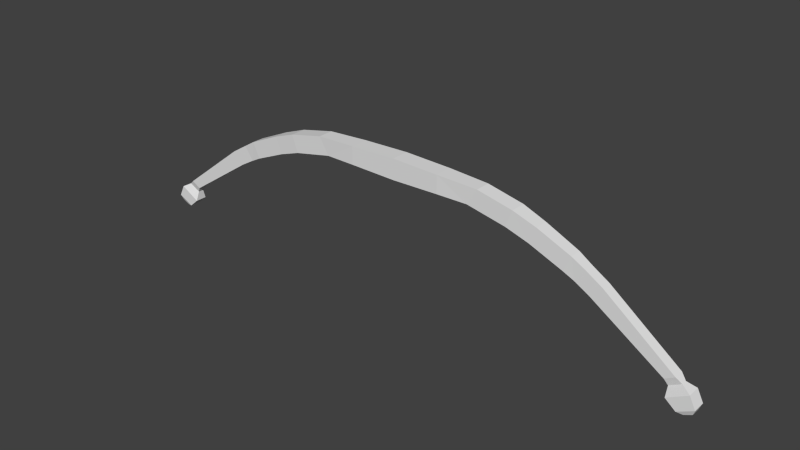 # Source: simpleBow.blend  (saved by Blender 2.73.0; exported with 4.5.12 LTS)
import bpy
from mathutils import Matrix  # noqa: F401  (used for matrix-valued properties, if any)

bpy.ops.wm.read_factory_settings(use_empty=True)
scene = bpy.context.scene
scene.name = 'Scene'

# ---- collections
col_collection_1 = bpy.data.collections.new('Collection 1'); scene.collection.children.link(col_collection_1)

# ---- materials (node trees are filled in below, after node groups)
mat_material = bpy.data.materials.new('Material')
mat_material.alpha_threshold = 0.0
mat_material.use_transparent_shadow = False
mat_material.roughness = 0.5
mat_material.line_color = (0.0, 0.0, 0.0, 1.0)

# ---- material node trees

# ---- world
world_world = bpy.data.worlds.new('World'); scene.world = world_world
world_world.color = (0.05088, 0.05088, 0.05088)
world_world.use_sun_shadow = False
world_world.sun_shadow_jitter_overblur = 0.0
world_world.cycles.sampling_method = 'MANUAL'
world_world.cycles.sample_map_resolution = 256

# ---- meshes
me_cube = bpy.data.meshes.new('Cube')
me_cube.from_pydata([(0.7911, 1.0, 0.0), (0.7911, -1.0, 0.0), (0.7911, 1.0, 2.0), (0.7911, -1.0, 2.0), (1.305, 0.8651, -0.03222), (1.305, -0.8651, -0.03222), (1.473, 0.8651, 1.797), (1.473, -0.8651, 1.797), (1.961, 0.8651, -0.9331), (1.961, -0.8652, -0.9331), (2.064, 0.8651, 0.9379), (2.064, -0.8652, 0.9379), (2.337, 0.7585, -1.804), (2.337, -0.7586, -1.804), (2.447, 0.7585, 0.005742), (2.447, -0.7586, 0.005742), (2.875, 0.6678, -3.345), (2.875, -0.6679, -3.345), (2.997, 0.6678, -1.639), (2.997, -0.6679, -1.639), (3.057, 0.5769, -3.976), (3.057, -0.577, -3.976), (3.21, 0.5769, -2.505), (3.21, -0.577, -2.505), (3.302, 0.5769, -4.909), (3.302, -0.577, -4.909), (3.488, 0.5769, -3.653), (3.488, -0.577, -3.653), (4.474, 0.5769, -10.11), (4.474, -0.577, -10.11), (4.634, 0.5769, -9.532), (4.634, -0.577, -9.532), (4.534, 0.2534, -10.75), (4.534, -0.3827, -10.75), (4.724, 0.2534, -10.07), (4.724, -0.3827, -10.07), (4.537, 0.5324, -11.8), (4.537, -0.7971, -11.8), (4.868, 0.667, -10.57), (4.868, -0.7841, -10.57), (4.705, 0.6775, -12.75), (4.705, -0.7866, -12.75), (4.965, 0.6775, -11.88), (4.965, -0.7866, -11.88), (4.802, 0.4447, -12.91), (4.802, -0.5669, -12.91), (4.928, 0.4447, -12.52), (4.928, -0.5669, -12.52), (4.802, 0.4447, -12.91), (4.802, -0.5669, -12.91), (-0.7911, 1.0, 0.0), (-0.7911, -1.0, 0.0), (-0.7911, 1.0, 2.0), (-0.7911, -1.0, 2.0), (0.0, 1.0, -0.1161), (0.0, -1.0, -0.1161), (0.0, 1.0, 2.162), (0.0, -1.0, 2.162), (-1.305, 0.8651, -0.03222), (-1.305, -0.8651, -0.03222), (-1.473, 0.8651, 1.797), (-1.473, -0.8651, 1.797), (-1.961, 0.8651, -0.9331), (-1.961, -0.8652, -0.9331), (-2.064, 0.8651, 0.9379), (-2.064, -0.8652, 0.9379), (-2.337, 0.7585, -1.804), (-2.337, -0.7586, -1.804), (-2.447, 0.7585, 0.005742), (-2.447, -0.7586, 0.005742), (-2.875, 0.6678, -3.345), (-2.875, -0.6679, -3.345), (-2.997, 0.6678, -1.639), (-2.997, -0.6679, -1.639), (-3.057, 0.5769, -3.976), (-3.057, -0.577, -3.976), (-3.21, 0.5769, -2.505), (-3.21, -0.577, -2.505), (-3.302, 0.5769, -4.909), (-3.302, -0.577, -4.909), (-3.488, 0.5769, -3.653), (-3.488, -0.577, -3.653), (-4.474, 0.5769, -10.11), (-4.474, -0.577, -10.11), (-4.634, 0.5769, -9.532), (-4.634, -0.577, -9.532), (-4.534, 0.2534, -10.75), (-4.534, -0.3827, -10.75), (-4.724, 0.2534, -10.07), (-4.724, -0.3827, -10.07), (-4.537, 0.5324, -11.8), (-4.537, -0.7971, -11.8), (-4.868, 0.667, -10.57), (-4.868, -0.7841, -10.57), (-4.705, 0.6775, -12.75), (-4.705, -0.7866, -12.75), (-4.965, 0.6775, -11.88), (-4.965, -0.7866, -11.88), (-4.802, 0.4447, -12.91), (-4.802, -0.5669, -12.91), (-4.928, 0.4447, -12.52), (-4.928, -0.5669, -12.52), (-4.802, 0.4447, -12.91), (-4.802, -0.5669, -12.91)], [(48, 49), (49, 45), (44, 48), (102, 103), (103, 99), (98, 102)], [(2, 3, 7, 6), (2, 0, 54, 56), (1, 3, 57, 55), (2, 56, 57, 3), (0, 1, 55, 54), (6, 7, 11, 10), (3, 1, 5, 7), (0, 2, 6, 4), (1, 0, 4, 5), (10, 11, 15, 14), (7, 5, 9, 11), (4, 6, 10, 8), (5, 4, 8, 9), (14, 15, 19, 18), (11, 9, 13, 15), (8, 10, 14, 12), (9, 8, 12, 13), (18, 19, 23, 22), (15, 13, 17, 19), (12, 14, 18, 16), (13, 12, 16, 17), (22, 23, 27, 26), (19, 17, 21, 23), (16, 18, 22, 20), (17, 16, 20, 21), (26, 27, 31, 30), (23, 21, 25, 27), (20, 22, 26, 24), (21, 20, 24, 25), (30, 31, 35, 34), (27, 25, 29, 31), (24, 26, 30, 28), (25, 24, 28, 29), (34, 35, 39, 38), (31, 29, 33, 35), (28, 30, 34, 32), (29, 28, 32, 33), (38, 39, 43, 42), (35, 33, 37, 39), (32, 34, 38, 36), (33, 32, 36, 37), (42, 43, 47, 46), (39, 37, 41, 43), (36, 38, 42, 40), (37, 36, 40, 41), (44, 46, 47, 45), (43, 41, 45, 47), (40, 42, 46, 44), (41, 40, 44, 45), (52, 60, 61, 53), (52, 56, 54, 50), (51, 55, 57, 53), (52, 53, 57, 56), (50, 54, 55, 51), (60, 64, 65, 61), (53, 61, 59, 51), (50, 58, 60, 52), (51, 59, 58, 50), (64, 68, 69, 65), (61, 65, 63, 59), (58, 62, 64, 60), (59, 63, 62, 58), (68, 72, 73, 69), (65, 69, 67, 63), (62, 66, 68, 64), (63, 67, 66, 62), (72, 76, 77, 73), (69, 73, 71, 67), (66, 70, 72, 68), (67, 71, 70, 66), (76, 80, 81, 77), (73, 77, 75, 71), (70, 74, 76, 72), (71, 75, 74, 70), (80, 84, 85, 81), (77, 81, 79, 75), (74, 78, 80, 76), (75, 79, 78, 74), (84, 88, 89, 85), (81, 85, 83, 79), (78, 82, 84, 80), (79, 83, 82, 78), (88, 92, 93, 89), (85, 89, 87, 83), (82, 86, 88, 84), (83, 87, 86, 82), (92, 96, 97, 93), (89, 93, 91, 87), (86, 90, 92, 88), (87, 91, 90, 86), (96, 100, 101, 97), (93, 97, 95, 91), (90, 94, 96, 92), (91, 95, 94, 90), (98, 99, 101, 100), (97, 101, 99, 95), (94, 98, 100, 96), (95, 99, 98, 94)])
me_cube.materials.append(mat_material)
me_cube.use_remesh_preserve_volume = False
me_cube.use_remesh_preserve_attributes = False
me_cube.use_mirror_vertex_groups = False
me_cube.update()
arm_skeleton = bpy.data.armatures.new('Skeleton')  # bones are not reproduced

# ---- objects
ob_bowrig = bpy.data.objects.new('BowRig', arm_skeleton)
ob_bow = bpy.data.objects.new('Bow', me_cube)

# ---- transforms, parenting, visibility, modifiers, constraints
ob_bowrig.location = (0.0, 0.0, 2.149)
ob_bowrig.scale = (0.11, 0.11, 0.11)
ob_bowrig.show_in_front = True
ob_bowrig.lineart.crease_threshold = 0.0
ob_bow.parent = ob_bowrig
ob_bow.matrix_parent_inverse = Matrix(((9.092, 0.0, 0.0, -0.0), (0.0, 9.092, 0.0, -0.0), (0.0, 0.0, 9.092, -19.54), (0.0, 0.0, 0.0, 1.0)))
ob_bow.location = (0.0, 0.0, 1.975)
ob_bow.scale = (1.0, 0.15, 0.15)
ob_bow.lock_rotations_4d = False
ob_bow.empty_display_type = 'ARROWS'
ob_bow.lineart.crease_threshold = 0.0
_vg = ob_bow.vertex_groups.new(name='Root')
for _i, _w in zip([54, 55, 56, 57], [0.1144, 0.109, 0.9283, 0.9281]): _vg.add([_i], _w, 'REPLACE')
_vg = ob_bow.vertex_groups.new(name='Center.Right')
for _i, _w in zip([0, 1, 2, 3, 4, 5, 6, 7], [0.9844, 0.9769, 0.9656, 0.9694, 0.8925, 0.9111, 0.1095, 0.09573]): _vg.add([_i], _w, 'REPLACE')
_vg = ob_bow.vertex_groups.new(name='Joint1.R')
for _i, _w in zip([4, 5, 6, 7, 8, 9, 10, 11, 12, 13, 14, 15], [0.106, 0.08749, 0.8889, 0.9027, 0.9344, 0.9429, 0.9662, 0.9566, 0.03064, 0.0318, 0.02833, 0.02715]): _vg.add([_i], _w, 'REPLACE')
_vg = ob_bow.vertex_groups.new(name='Joint2.R')
for _i, _w in zip([8, 9, 10, 11, 12, 13, 14, 15, 16, 17, 18, 19, 20, 21, 22, 23], [0.03272, 0.03113, 0.0269, 0.03084, 0.9569, 0.9566, 0.9594, 0.9597, 0.9307, 0.9303, 0.9389, 0.939, 0.1034, 0.1051, 0.0746, 0.074]): _vg.add([_i], _w, 'REPLACE')
_vg = ob_bow.vertex_groups.new(name='Joint3.R')
for _i, _w in zip([16, 17, 18, 19, 20, 21, 22, 23, 24, 25, 26, 27], [0.06804, 0.06843, 0.05994, 0.05987, 0.8963, 0.8945, 0.9249, 0.9255, 0.9945, 0.9943, 0.9913, 0.9916]): _vg.add([_i], _w, 'REPLACE')
_vg = ob_bow.vertex_groups.new(name='Tip.R')
for _i, _w in zip([28, 29, 30, 31, 32, 33, 34, 35, 36, 37, 38, 39, 40, 41, 42, 43, 44, 45, 46, 47, 48, 49], [0.9909, 0.9931, 1.001, 1.002, 0.9986, 0.9988, 1.0, 1.0, 0.9995, 0.9996, 1.0, 1.0, 0.9998, 0.9998, 1.0, 1.0, 0.9999, 0.9999, 0.9999, 0.9999, 1.0, 1.0]): _vg.add([_i], _w, 'REPLACE')
_vg = ob_bow.vertex_groups.new(name='Center.Left')
for _i, _w in zip([50, 51, 52, 53, 54, 55, 56, 57, 58, 59, 60, 61], [1.0, 0.9931, 0.9683, 0.972, 0.8635, 0.8698, 0.06041, 0.06076, 0.8932, 0.9116, 0.1096, 0.09593]): _vg.add([_i], _w, 'REPLACE')
_vg = ob_bow.vertex_groups.new(name='Joint1.L')
for _i, _w in zip([58, 59, 60, 61, 62, 63, 64, 65, 66, 67, 68, 69], [0.1059, 0.08746, 0.8888, 0.9025, 0.9345, 0.9429, 0.9662, 0.9566, 0.03038, 0.03153, 0.02858, 0.0274]): _vg.add([_i], _w, 'REPLACE')
_vg = ob_bow.vertex_groups.new(name='Joint2.L')
for _i, _w in zip([62, 63, 64, 65, 66, 67, 68, 69, 70, 71, 72, 73, 74, 75, 76, 77], [0.03262, 0.03103, 0.02699, 0.03094, 0.9571, 0.9567, 0.9592, 0.9596, 0.931, 0.9305, 0.9387, 0.9388, 0.1029, 0.1046, 0.07498, 0.07438]): _vg.add([_i], _w, 'REPLACE')
_vg = ob_bow.vertex_groups.new(name='Joint3.L')
for _i, _w in zip([70, 71, 72, 73, 74, 75, 76, 77, 78, 79, 80, 81], [0.06783, 0.06821, 0.06013, 0.06006, 0.8968, 0.895, 0.9245, 0.9252, 0.9946, 0.9943, 0.9913, 0.9915]): _vg.add([_i], _w, 'REPLACE')
_vg = ob_bow.vertex_groups.new(name='Tip.L')
for _i, _w in zip([82, 83, 84, 85, 86, 87, 88, 89, 90, 91, 92, 93, 94, 95, 96, 97, 98, 99, 100, 101, 102, 103], [0.9909, 0.9931, 1.001, 1.002, 0.9986, 0.9988, 1.0, 1.0, 0.9995, 0.9996, 1.0, 1.0, 0.9998, 0.9998, 1.0, 1.0, 0.9999, 0.9999, 0.9999, 0.9999, 1.0, 1.0]): _vg.add([_i], _w, 'REPLACE')
_m = ob_bow.modifiers.new('Armature', 'ARMATURE')
_m.object = ob_bowrig

# ---- collection membership
col_collection_1.objects.link(ob_bowrig)
col_collection_1.objects.link(ob_bow)

# ---- scene / render settings (as saved in the file)
scene.frame_start = 1; scene.frame_end = 250; scene.frame_set(1)
scene.render.engine = 'BLENDER_EEVEE_NEXT'
scene.render.resolution_percentage = 50
scene.render.dither_intensity = 0.0
scene.cycles.use_denoising = False
scene.cycles.samples = 10
scene.cycles.sampling_pattern = 'TABULATED_SOBOL'
scene.cycles.light_sampling_threshold = 0.0
scene.cycles.use_adaptive_sampling = False
scene.cycles.use_light_tree = False
scene.cycles.blur_glossy = 0.0
scene.cycles.pixel_filter_type = 'GAUSSIAN'
scene.cycles.sample_clamp_indirect = 0.0
scene.view_settings.view_transform = 'Standard'
bpy.context.view_layer.update()

# ---- added for rendering (the .blend has no active camera and no usable light): camera, sun
cam_auto = bpy.data.cameras.new('AutoCamera')
cam_auto.lens = 50.0
cam_auto.sensor_width = 36.0
cam_auto.clip_end = 1000.0
ob_auto_camera = bpy.data.objects.new('AutoCamera', cam_auto)
scene.collection.objects.link(ob_auto_camera)
ob_auto_camera.location = (9.42605, -11.3113, 8.71028)
ob_auto_camera.rotation_euler = (1.09748, -7.21219e-08, 0.694738)
scene.camera = ob_auto_camera
light_auto_sun = bpy.data.lights.new('AutoSun', 'SUN')
light_auto_sun.energy = 3.0
light_auto_sun.angle = 0.0523599
ob_auto_sun = bpy.data.objects.new('AutoSun', light_auto_sun)
scene.collection.objects.link(ob_auto_sun)
ob_auto_sun.rotation_euler = (0.872665, 0.174533, 0.523599)
bpy.context.view_layer.update()
